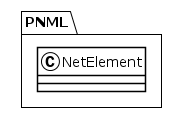

The diagram above was rendered by PlantUML. Its source (embedded in the PNG):
@startuml
!theme plain
package PNML {
class NetElement {
}
}
@enduml